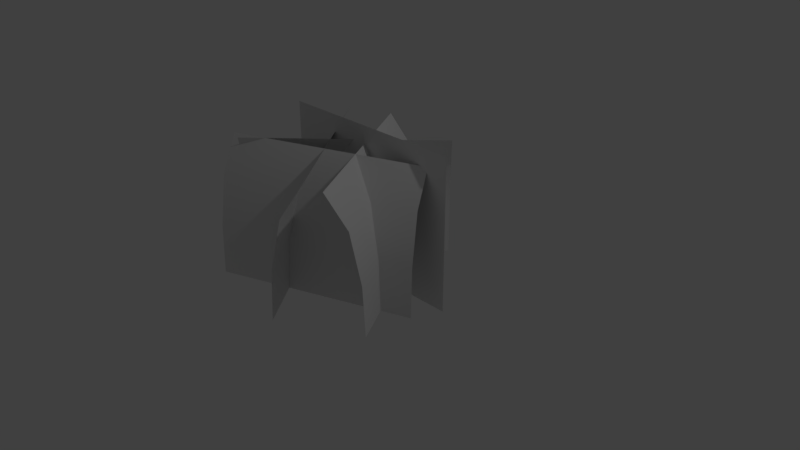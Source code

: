 # Source: bush.blend  (saved by Blender 2.79.0; exported with 4.5.12 LTS)
import bpy
from mathutils import Matrix  # noqa: F401  (used for matrix-valued properties, if any)

bpy.ops.wm.read_factory_settings(use_empty=True)
scene = bpy.context.scene
scene.name = 'Scene'

# ---- collections
col_collection_1 = bpy.data.collections.new('Collection 1'); scene.collection.children.link(col_collection_1)

# ---- world
world_world = bpy.data.worlds.new('World'); scene.world = world_world
world_world.color = (0.05088, 0.05088, 0.05088)
world_world.use_sun_shadow = False
world_world.sun_shadow_jitter_overblur = 0.0
world_world.cycles.sampling_method = 'MANUAL'

# ---- cameras
cam_camera = bpy.data.cameras.new('Camera')
cam_camera.clip_end = 100.0
cam_camera.lens = 35.0
cam_camera.sensor_width = 32.0
cam_camera.sensor_height = 18.0
cam_camera.ortho_scale = 7.314
cam_camera.dof.focus_distance = 0.0
cam_camera.dof.aperture_fstop = 128.0

# ---- lights
light_lamp = bpy.data.lights.new('Lamp', 'POINT')
light_lamp.transmission_factor = 0.0
light_lamp.cutoff_distance = 30.0
light_lamp.energy = 100.0
light_lamp.shadow_buffer_clip_start = 1.001
light_lamp.shadow_soft_size = 0.1
light_lamp.shadow_maximum_resolution = 0.006
light_lamp.use_absolute_resolution = True

# ---- meshes
me_plane = bpy.data.meshes.new('Plane')
me_plane.from_pydata([(-1.323, 0.0, -1.0), (1.323, 0.0, -1.0), (-1.323, 0.0, 1.0), (1.323, 0.0, 1.0), (-0.2653, 1.22, -1.0), (1.11, -1.04, -1.0), (-0.6482, 0.9871, 0.7701), (0.7272, -1.273, 0.7701), (-0.4074, 1.134, 0.3333), (-0.2908, 1.205, -0.3333), (1.085, -1.056, -0.3333), (0.9681, -1.127, 0.3333), (-1.59, -0.689, -1.0), (0.3004, 1.163, -1.0), (-1.276, -1.009, 0.7701), (0.6142, 0.8425, 0.7701), (-1.473, -0.8078, 0.3333), (-1.569, -0.7103, -0.3333), (0.3213, 1.141, -0.3333), (0.4168, 1.044, 0.3333), (0.07809, -1.596, -1.0), (-1.562, 0.4802, -1.0), (0.4298, -1.318, 0.7701), (-1.211, 0.7582, 0.7701), (0.2086, -1.493, 0.3333), (0.1015, -1.577, -0.3333), (-1.539, 0.4987, -0.3333), (-1.432, 0.5834, 0.3333), (1.17, -0.3826, -1.0), (-1.292, -1.351, -1.0), (1.006, 0.03463, 0.7701), (-1.456, -0.9336, 0.7701), (1.109, -0.2278, 0.3333), (1.159, -0.3548, -0.3333), (-1.303, -1.323, -0.3333), (-1.353, -1.196, 0.3333)], [], [(0, 2, 3, 1), (8, 6, 7, 11), (4, 9, 10, 5), (9, 8, 11, 10), (16, 14, 15, 19), (12, 17, 18, 13), (17, 16, 19, 18), (24, 22, 23, 27), (20, 25, 26, 21), (25, 24, 27, 26), (32, 30, 31, 35), (28, 33, 34, 29), (33, 32, 35, 34)])
me_plane.polygons.foreach_set('use_smooth', [True] * 13)
_uv = me_plane.uv_layers.new(name='UVMap')
_uv.uv.foreach_set('vector', [0.003077, 0.0209, -0.0002367, 0.9075, 0.983, 0.8578, 0.9857, 0.02189, 0.007378, 0.5566, -0.0002367, 0.9075, 0.983, 0.8578, 1.013, 0.5779, 0.003077, 0.0209, 0.001321, 0.2858, 0.9907, 0.2745, 0.9857, 0.02189, 0.001321, 0.2858, 0.007378, 0.5566, 1.013, 0.5779, 0.9907, 0.2745, 0.007378, 0.5566, -0.0002367, 0.9075, 0.983, 0.8578, 1.013, 0.5779, 0.003077, 0.0209, 0.001321, 0.2858, 0.9907, 0.2745, 0.9857, 0.02189, 0.001321, 0.2858, 0.007378, 0.5566, 1.013, 0.5779, 0.9907, 0.2745, 0.007378, 0.5566, -0.0002367, 0.9075, 0.983, 0.8578, 1.013, 0.5779, 0.003077, 0.0209, 0.001321, 0.2858, 0.9907, 0.2745, 0.9857, 0.02189, 0.001321, 0.2858, 0.007378, 0.5566, 1.013, 0.5779, 0.9907, 0.2745, 0.007378, 0.5566, -0.0002367, 0.9075, 0.983, 0.8578, 1.013, 0.5779, 0.003077, 0.0209, 0.001321, 0.2858, 0.9907, 0.2745, 0.9857, 0.02189, 0.001321, 0.2858, 0.007378, 0.5566, 1.013, 0.5779, 0.9907, 0.2745])
me_plane.use_remesh_preserve_volume = False
me_plane.use_remesh_preserve_attributes = False
me_plane.use_mirror_vertex_groups = False
me_plane.update()

# ---- objects
ob_plane = bpy.data.objects.new('Plane', me_plane)
ob_lamp = bpy.data.objects.new('Lamp', light_lamp)
ob_camera = bpy.data.objects.new('Camera', cam_camera)

# ---- transforms, parenting, visibility, modifiers, constraints
ob_plane.location = (0.0, 0.0, 0.7309)
ob_plane.lineart.crease_threshold = 0.0
ob_lamp.location = (4.076, 1.005, 5.904)
ob_lamp.rotation_euler = (0.6503, 0.05522, 1.866)
ob_lamp.lock_rotations_4d = False
ob_lamp.empty_display_type = 'ARROWS'
ob_lamp.color = (0.0, 0.0, 0.0, 0.0)
ob_lamp.lineart.crease_threshold = 0.0
ob_camera.location = (7.481, -6.508, 5.344)
ob_camera.rotation_euler = (1.109, 0.0, 0.8149)
ob_camera.lock_rotations_4d = False
ob_camera.empty_display_type = 'ARROWS'
ob_camera.color = (0.0, 0.0, 0.0, 0.0)
ob_camera.display_type = 'WIRE'
ob_camera.lineart.crease_threshold = 0.0

# ---- collection membership
col_collection_1.objects.link(ob_plane)
col_collection_1.objects.link(ob_lamp)
col_collection_1.objects.link(ob_camera)

# ---- scene / render settings (as saved in the file)
scene.camera = ob_camera
scene.frame_start = 1; scene.frame_end = 250; scene.frame_set(1)
scene.render.engine = 'BLENDER_EEVEE_NEXT'
scene.render.resolution_percentage = 50
scene.render.dither_intensity = 0.0
scene.cycles.use_denoising = False
scene.cycles.samples = 128
scene.cycles.sampling_pattern = 'TABULATED_SOBOL'
scene.cycles.use_adaptive_sampling = False
scene.cycles.use_light_tree = False
scene.cycles.blur_glossy = 0.0
scene.cycles.sample_clamp_indirect = 0.0
scene.view_settings.view_transform = 'Standard'
bpy.context.view_layer.update()
